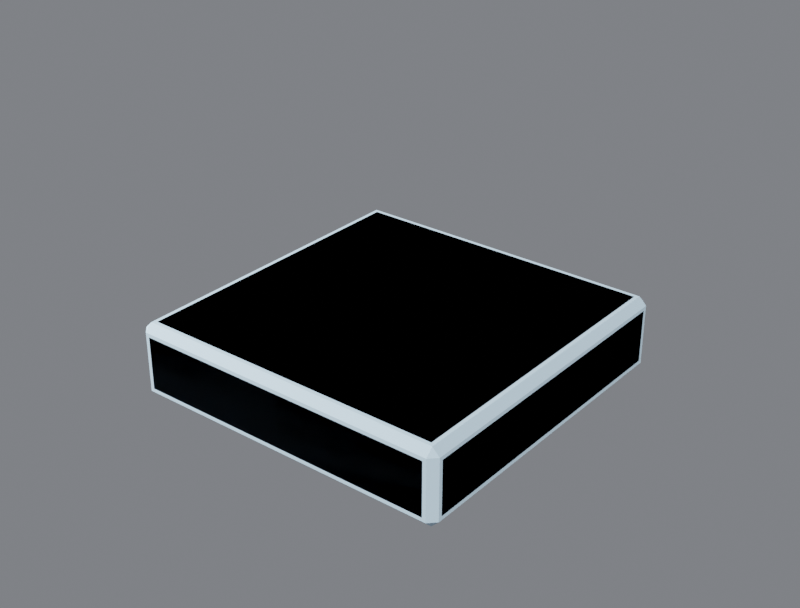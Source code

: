 # Source: R4B_Plate2x2.blend  (saved by Blender 5.3.31; exported with 4.5.12 LTS)
import bpy
from mathutils import Matrix  # noqa: F401  (used for matrix-valued properties, if any)

bpy.ops.wm.read_factory_settings(use_empty=True)
scene = bpy.context.scene
scene.name = 'Scene'

# ---- collections
col_r4b_plate2x2 = bpy.data.collections.new('R4B_Plate2x2'); scene.collection.children.link(col_r4b_plate2x2)
col_r4b_plate2x2_lod1 = bpy.data.collections.new('R4B_Plate2x2_LOD1'); scene.collection.children.link(col_r4b_plate2x2_lod1)

# ---- materials (node trees are filled in below, after node groups)
mat_r4p_base = bpy.data.materials.new('R4P_Base')
mat_r4p_base.diffuse_color = (0.55, 0.75, 0.9, 1.0)
mat_r4p_base.roughness = 0.85

# ---- material node trees
mat_r4p_base.use_nodes = True; mat_r4p_base.node_tree.nodes.clear()
_N = mat_r4p_base.node_tree.nodes; _L = mat_r4p_base.node_tree.links
n0 = _N.new('ShaderNodeBsdfPrincipled'); n0.name = 'Principled BSDF'; n0.location = (-200, 100)
n0.inputs[0].default_value = (0.55, 0.75, 0.9, 1.0)
n0.inputs[2].default_value = 0.85
n0.inputs[10].default_value = 0.005
n1 = _N.new('ShaderNodeOutputMaterial'); n1.name = 'Material Output'; n1.location = (200, 100)
_L.new(n0.outputs[0], n1.inputs[0])
n1.is_active_output = True

# ---- world
world_w = bpy.data.worlds.new('W'); scene.world = world_w
world_w.use_nodes = True; world_w.node_tree.nodes.clear()
_N = world_w.node_tree.nodes; _L = world_w.node_tree.links
n0 = _N.new('ShaderNodeBackground'); n0.name = 'Background'; n0.location = (-200, 100)
n0.inputs[0].default_value = (0.2, 0.21, 0.23, 1.0)
n0.inputs[1].default_value = 0.9
n1 = _N.new('ShaderNodeOutputWorld'); n1.name = 'World Output'; n1.location = (200, 100)
_L.new(n0.outputs[0], n1.inputs[0])
n1.is_active_output = True

# ---- cameras
cam_cam = bpy.data.cameras.new('Cam')
cam_cam.lens = 60.0

# ---- lights
light_key = bpy.data.lights.new('Key', 'SUN')
light_key.energy = 3.2
light_fill = bpy.data.lights.new('Fill', 'AREA')
light_fill.energy = 220.0
light_fill.size = 2.5
light_rim = bpy.data.lights.new('Rim', 'AREA')
light_rim.energy = 260.0
light_rim.size = 2.5

# ---- meshes
me_r4b_plate2x2 = bpy.data.meshes.new('R4B_Plate2x2')
me_r4b_plate2x2.from_pydata([(-0.26, -0.774, -0.224), (-0.224, -0.81, -0.224), (-0.224, -0.774, -0.26), (0.774, -0.81, -0.224), (0.774, -0.774, -0.26), (0.81, -0.774, -0.224), (0.81, 0.224, -0.224), (0.774, 0.224, -0.26), (0.774, 0.26, -0.224), (-0.224, 0.26, -0.224), (-0.224, 0.224, -0.26), (-0.26, 0.224, -0.224), (-0.26, -0.774, -0.051), (-0.224, -0.81, -0.051), (-0.224, -0.774, -0.015), (0.774, -0.81, -0.051), (0.774, -0.774, -0.015), (0.81, -0.774, -0.051), (0.81, 0.224, -0.051), (0.774, 0.224, -0.015), (0.774, 0.26, -0.051), (-0.224, 0.26, -0.051), (-0.224, 0.224, -0.015), (-0.26, 0.224, -0.051)], [], [(2, 1, 0), (2, 4, 3, 1), (4, 5, 3), (4, 7, 6, 5), (7, 8, 6), (7, 10, 9, 8), (10, 11, 9), (10, 2, 0, 11), (12, 13, 14), (13, 15, 16, 14), (15, 17, 16), (17, 18, 19, 16), (18, 20, 19), (20, 21, 22, 19), (21, 23, 22), (23, 12, 14, 22), (1, 3, 15, 13), (5, 6, 18, 17), (8, 9, 21, 20), (11, 0, 12, 23), (0, 1, 13, 12), (3, 5, 17, 15), (6, 8, 20, 18), (9, 11, 23, 21), (10, 7, 4, 2), (14, 16, 19, 22)])
me_r4b_plate2x2.polygons.foreach_set('use_smooth', [True] * 26)
_k = set([(0, 1), (0, 2), (0, 11), (0, 12), (1, 2), (1, 3), (1, 13), (2, 4), (2, 10), (3, 4), (3, 5), (3, 15), (4, 5), (4, 7), (5, 6), (5, 17), (6, 7), (6, 8), (6, 18), (7, 8), (7, 10), (8, 9), (8, 20), (9, 10), (9, 11), (9, 21), (10, 11), (11, 23), (12, 13), (12, 14), (12, 23), (13, 14), (13, 15), (14, 16), (14, 22), (15, 16), (15, 17), (16, 17), (16, 19), (17, 18), (18, 19), (18, 20), (19, 20), (19, 22), (20, 21), (21, 22), (21, 23), (22, 23)])
me_r4b_plate2x2.attributes.new('sharp_edge', 'BOOLEAN', 'EDGE').data.foreach_set('value', [ (min(e.vertices), max(e.vertices)) in _k for e in me_r4b_plate2x2.edges])
_uv = me_r4b_plate2x2.uv_layers.new(name='UVMap')
_uv.uv.foreach_set('vector', [0.06923, -0.9885, 0.06923, -1.058, 0.0, -0.9885, 0.06923, 0.0, 1.988, 0.0, 1.988, 0.06923, 0.06923, 0.06923, 1.988, -0.9885, 2.058, -0.9885, 1.988, -1.058, -0.9885, 0.0, 0.9308, 0.0, 0.9308, 0.06923, -0.9885, 0.06923, 1.988, 0.9308, 1.988, 1.0, 2.058, 0.9308, 1.988, 0.0, 0.06923, 0.0, 0.06923, 0.06923, 1.988, 0.06923, 0.06923, 0.9308, 0.0, 0.9308, 0.06923, 1.0, 0.9308, 0.0, -0.9885, 0.0, -0.9885, 0.06923, 0.9308, 0.06923, 0.0, -0.9885, 0.06923, -1.058, 0.06923, -0.9885, 0.06923, 0.4019, 1.988, 0.4019, 1.988, 0.4712, 0.06923, 0.4712, 1.988, -1.058, 2.058, -0.9885, 1.988, -0.9885, -0.9885, 0.4019, 0.9308, 0.4019, 0.9308, 0.4712, -0.9885, 0.4712, 2.058, 0.9308, 1.988, 1.0, 1.988, 0.9308, 1.988, 0.4019, 0.06923, 0.4019, 0.06923, 0.4712, 1.988, 0.4712, 0.06923, 1.0, 0.0, 0.9308, 0.06923, 0.9308, 0.9308, 0.4019, -0.9885, 0.4019, -0.9885, 0.4712, 0.9308, 0.4712, 0.06923, 0.06923, 1.988, 0.06923, 1.988, 0.4019, 0.06923, 0.4019, -0.9885, 0.06923, 0.9308, 0.06923, 0.9308, 0.4019, -0.9885, 0.4019, 1.988, 0.06923, 0.06923, 0.06923, 0.06923, 0.4019, 1.988, 0.4019, 0.9308, 0.06923, -0.9885, 0.06923, -0.9885, 0.4019, 0.9308, 0.4019, -0.9885, 0.06923, -1.058, 0.06923, -1.058, 0.4019, -0.9885, 0.4019, -1.058, 0.06923, -0.9885, 0.06923, -0.9885, 0.4019, -1.058, 0.4019, 0.9308, 0.06923, 1.0, 0.06923, 1.0, 0.4019, 0.9308, 0.4019, 1.0, 0.06923, 0.9308, 0.06923, 0.9308, 0.4019, 1.0, 0.4019, 0.06923, 0.9308, 1.988, 0.9308, 1.988, -0.9885, 0.06923, -0.9885, 0.06923, -0.9885, 1.988, -0.9885, 1.988, 0.9308, 0.06923, 0.9308])
me_r4b_plate2x2.materials.append(mat_r4p_base)
me_r4b_plate2x2.update()
me_r4b_plate2x2.normals_split_custom_set([tuple(v) for v in zip(*[iter([-0.4083, -0.4083, -0.8165, -0.4083, -0.4083, -0.8165, -0.4083, -0.4083, -0.8165, 0.0, -0.7071, -0.7071, 0.0, -0.7071, -0.7071, 0.0, -0.7071, -0.7071, 0.0, -0.7071, -0.7071, 0.4083, -0.4083, -0.8165, 0.4083, -0.4083, -0.8165, 0.4083, -0.4083, -0.8165, 0.7071, 0.0, -0.7071, 0.7071, 0.0, -0.7071, 0.7071, 0.0, -0.7071, 0.7071, 0.0, -0.7071, 0.4083, 0.4083, -0.8165, 0.4083, 0.4083, -0.8165, 0.4083, 0.4083, -0.8165, 0.0, 0.7071, -0.7071, 0.0, 0.7071, -0.7071, 0.0, 0.7071, -0.7071, 0.0, 0.7071, -0.7071, -0.4083, 0.4083, -0.8165, -0.4083, 0.4083, -0.8165, -0.4083, 0.4083, -0.8165, -0.7071, 0.0, -0.7071, -0.7071, 0.0, -0.7071, -0.7071, 0.0, -0.7071, -0.7071, 0.0, -0.7071, -0.4083, -0.4083, 0.8165, -0.4083, -0.4083, 0.8165, -0.4083, -0.4083, 0.8165, 0.0, -0.7071, 0.7071, 0.0, -0.7071, 0.7071, 0.0, -0.7071, 0.7071, 0.0, -0.7071, 0.7071, 0.4083, -0.4083, 0.8165, 0.4083, -0.4083, 0.8165, 0.4083, -0.4083, 0.8165, 0.7071, 0.0, 0.7071, 0.7071, 0.0, 0.7071, 0.7071, 0.0, 0.7071, 0.7071, 0.0, 0.7071, 0.4083, 0.4083, 0.8165, 0.4083, 0.4083, 0.8165, 0.4083, 0.4083, 0.8165, 0.0, 0.7071, 0.7071, 0.0, 0.7071, 0.7071, 0.0, 0.7071, 0.7071, 0.0, 0.7071, 0.7071, -0.4083, 0.4083, 0.8165, -0.4083, 0.4083, 0.8165, -0.4083, 0.4083, 0.8165, -0.7071, 0.0, 0.7071, -0.7071, 0.0, 0.7071, -0.7071, 0.0, 0.7071, -0.7071, 0.0, 0.7071, 0.0, -1.0, 0.0, 0.0, -1.0, 0.0, 0.0, -1.0, 0.0, 0.0, -1.0, 0.0, 1.0, 0.0, 0.0, 1.0, 0.0, 0.0, 1.0, 0.0, 0.0, 1.0, 0.0, 0.0, 0.0, 1.0, 0.0, 0.0, 1.0, 0.0, 0.0, 1.0, 0.0, 0.0, 1.0, 0.0, -1.0, 0.0, 0.0, -1.0, 0.0, 0.0, -1.0, 0.0, 0.0, -1.0, 0.0, 0.0, -0.7071, -0.7071, 0.0, -0.7071, -0.7071, 0.0, -0.7071, -0.7071, 0.0, -0.7071, -0.7071, 0.0, 0.7071, -0.7071, 0.0, 0.7071, -0.7071, 0.0, 0.7071, -0.7071, 0.0, 0.7071, -0.7071, 0.0, 0.7071, 0.7071, 0.0, 0.7071, 0.7071, 0.0, 0.7071, 0.7071, 0.0, 0.7071, 0.7071, 0.0, -0.7071, 0.7071, 0.0, -0.7071, 0.7071, 0.0, -0.7071, 0.7071, 0.0, -0.7071, 0.7071, 0.0, 0.0, 0.0, -1.0, 0.0, 0.0, -1.0, 0.0, 0.0, -1.0, 0.0, 0.0, -1.0, 0.0, 0.0, 1.0, 0.0, 0.0, 1.0, 0.0, 0.0, 1.0, 0.0, 0.0, 1.0])] * 3)])
me_r4b_plate2x2_lod1 = bpy.data.meshes.new('R4B_Plate2x2_LOD1')
me_r4b_plate2x2_lod1.from_pydata([(-0.26, -0.786, -0.236), (-0.236, -0.81, -0.236), (-0.236, -0.786, -0.26), (0.786, -0.81, -0.236), (0.786, -0.786, -0.26), (0.81, -0.786, -0.236), (0.81, 0.236, -0.236), (0.786, 0.236, -0.26), (0.786, 0.26, -0.236), (-0.236, 0.26, -0.236), (-0.236, 0.236, -0.26), (-0.26, 0.236, -0.236), (-0.26, -0.786, -0.039), (-0.236, -0.81, -0.039), (-0.236, -0.786, -0.015), (0.786, -0.81, -0.039), (0.786, -0.786, -0.015), (0.81, -0.786, -0.039), (0.81, 0.236, -0.039), (0.786, 0.236, -0.015), (0.786, 0.26, -0.039), (-0.236, 0.26, -0.039), (-0.236, 0.236, -0.015), (-0.26, 0.236, -0.039)], [], [(2, 1, 0), (2, 4, 3, 1), (4, 5, 3), (4, 7, 6, 5), (7, 8, 6), (7, 10, 9, 8), (10, 11, 9), (10, 2, 0, 11), (12, 13, 14), (13, 15, 16, 14), (15, 17, 16), (17, 18, 19, 16), (18, 20, 19), (20, 21, 22, 19), (21, 23, 22), (23, 12, 14, 22), (1, 3, 15, 13), (5, 6, 18, 17), (8, 9, 21, 20), (11, 0, 12, 23), (0, 1, 13, 12), (3, 5, 17, 15), (6, 8, 20, 18), (9, 11, 23, 21), (10, 7, 4, 2), (14, 16, 19, 22)])
me_r4b_plate2x2_lod1.polygons.foreach_set('use_smooth', [True] * 26)
_k = set([(0, 1), (0, 2), (0, 11), (0, 12), (1, 2), (1, 3), (1, 13), (2, 4), (2, 10), (3, 4), (3, 5), (3, 15), (4, 5), (4, 7), (5, 6), (5, 17), (6, 7), (6, 8), (6, 18), (7, 8), (7, 10), (8, 9), (8, 20), (9, 10), (9, 11), (9, 21), (10, 11), (11, 23), (12, 13), (12, 14), (12, 23), (13, 14), (13, 15), (14, 16), (14, 22), (15, 16), (15, 17), (16, 17), (16, 19), (17, 18), (18, 19), (18, 20), (19, 20), (19, 22), (20, 21), (21, 22), (21, 23), (22, 23)])
me_r4b_plate2x2_lod1.attributes.new('sharp_edge', 'BOOLEAN', 'EDGE').data.foreach_set('value', [ (min(e.vertices), max(e.vertices)) in _k for e in me_r4b_plate2x2_lod1.edges])
_uv = me_r4b_plate2x2_lod1.uv_layers.new(name='UVMap')
_uv.uv.foreach_set('vector', [0.04615, -1.012, 0.04615, -1.058, 0.0, -1.012, 0.04615, 0.0, 2.012, 0.0, 2.012, 0.04615, 0.04615, 0.04615, 2.012, -1.012, 2.058, -1.012, 2.012, -1.058, -1.012, 0.0, 0.9538, 0.0, 0.9538, 0.04615, -1.012, 0.04615, 2.012, 0.9538, 2.012, 1.0, 2.058, 0.9538, 2.012, 0.0, 0.04615, 0.0, 0.04615, 0.04615, 2.012, 0.04615, 0.04615, 0.9538, 0.0, 0.9538, 0.04615, 1.0, 0.9538, 0.0, -1.012, 0.0, -1.012, 0.04615, 0.9538, 0.04615, 0.0, -1.012, 0.04615, -1.058, 0.04615, -1.012, 0.04615, 0.425, 2.012, 0.425, 2.012, 0.4712, 0.04615, 0.4712, 2.012, -1.058, 2.058, -1.012, 2.012, -1.012, -1.012, 0.425, 0.9538, 0.425, 0.9538, 0.4712, -1.012, 0.4712, 2.058, 0.9538, 2.012, 1.0, 2.012, 0.9538, 2.012, 0.425, 0.04615, 0.425, 0.04615, 0.4712, 2.012, 0.4712, 0.04615, 1.0, 0.0, 0.9538, 0.04615, 0.9538, 0.9538, 0.425, -1.012, 0.425, -1.012, 0.4712, 0.9538, 0.4712, 0.04615, 0.04615, 2.012, 0.04615, 2.012, 0.425, 0.04615, 0.425, -1.012, 0.04615, 0.9538, 0.04615, 0.9538, 0.425, -1.012, 0.425, 2.012, 0.04615, 0.04615, 0.04615, 0.04615, 0.425, 2.012, 0.425, 0.9538, 0.04615, -1.012, 0.04615, -1.012, 0.425, 0.9538, 0.425, -1.012, 0.04615, -1.058, 0.04615, -1.058, 0.425, -1.012, 0.425, -1.058, 0.04615, -1.012, 0.04615, -1.012, 0.425, -1.058, 0.425, 0.9538, 0.04615, 1.0, 0.04615, 1.0, 0.425, 0.9538, 0.425, 1.0, 0.04615, 0.9538, 0.04615, 0.9538, 0.425, 1.0, 0.425, 0.04615, 0.9538, 2.012, 0.9538, 2.012, -1.012, 0.04615, -1.012, 0.04615, -1.012, 2.012, -1.012, 2.012, 0.9538, 0.04615, 0.9538])
me_r4b_plate2x2_lod1.materials.append(mat_r4p_base)
me_r4b_plate2x2_lod1.update()
me_r4b_plate2x2_lod1.normals_split_custom_set([tuple(v) for v in zip(*[iter([-0.4083, -0.4083, -0.8165, -0.4083, -0.4083, -0.8165, -0.4083, -0.4083, -0.8165, 0.0, -0.7071, -0.7071, 0.0, -0.7071, -0.7071, 0.0, -0.7071, -0.7071, 0.0, -0.7071, -0.7071, 0.4083, -0.4083, -0.8165, 0.4083, -0.4083, -0.8165, 0.4083, -0.4083, -0.8165, 0.7071, 0.0, -0.7071, 0.7071, 0.0, -0.7071, 0.7071, 0.0, -0.7071, 0.7071, 0.0, -0.7071, 0.4083, 0.4083, -0.8165, 0.4083, 0.4083, -0.8165, 0.4083, 0.4083, -0.8165, 0.0, 0.7071, -0.7071, 0.0, 0.7071, -0.7071, 0.0, 0.7071, -0.7071, 0.0, 0.7071, -0.7071, -0.4083, 0.4083, -0.8165, -0.4083, 0.4083, -0.8165, -0.4083, 0.4083, -0.8165, -0.7071, 0.0, -0.7071, -0.7071, 0.0, -0.7071, -0.7071, 0.0, -0.7071, -0.7071, 0.0, -0.7071, -0.4083, -0.4083, 0.8165, -0.4083, -0.4083, 0.8165, -0.4083, -0.4083, 0.8165, 0.0, -0.7071, 0.7071, 0.0, -0.7071, 0.7071, 0.0, -0.7071, 0.7071, 0.0, -0.7071, 0.7071, 0.4083, -0.4083, 0.8165, 0.4083, -0.4083, 0.8165, 0.4083, -0.4083, 0.8165, 0.7071, 0.0, 0.7071, 0.7071, 0.0, 0.7071, 0.7071, 0.0, 0.7071, 0.7071, 0.0, 0.7071, 0.4083, 0.4083, 0.8165, 0.4083, 0.4083, 0.8165, 0.4083, 0.4083, 0.8165, 0.0, 0.7071, 0.7071, 0.0, 0.7071, 0.7071, 0.0, 0.7071, 0.7071, 0.0, 0.7071, 0.7071, -0.4083, 0.4083, 0.8165, -0.4083, 0.4083, 0.8165, -0.4083, 0.4083, 0.8165, -0.7071, 0.0, 0.7071, -0.7071, 0.0, 0.7071, -0.7071, 0.0, 0.7071, -0.7071, 0.0, 0.7071, 0.0, -1.0, 0.0, 0.0, -1.0, 0.0, 0.0, -1.0, 0.0, 0.0, -1.0, 0.0, 1.0, 0.0, 0.0, 1.0, 0.0, 0.0, 1.0, 0.0, 0.0, 1.0, 0.0, 0.0, 0.0, 1.0, 0.0, 0.0, 1.0, 0.0, 0.0, 1.0, 0.0, 0.0, 1.0, 0.0, -1.0, 0.0, 0.0, -1.0, 0.0, 0.0, -1.0, 0.0, 0.0, -1.0, 0.0, 0.0, -0.7071, -0.7071, 0.0, -0.7071, -0.7071, 0.0, -0.7071, -0.7071, 0.0, -0.7071, -0.7071, 0.0, 0.7071, -0.7071, 0.0, 0.7071, -0.7071, 0.0, 0.7071, -0.7071, 0.0, 0.7071, -0.7071, 0.0, 0.7071, 0.7071, 0.0, 0.7071, 0.7071, 0.0, 0.7071, 0.7071, 0.0, 0.7071, 0.7071, 0.0, -0.7071, 0.7071, 0.0, -0.7071, 0.7071, 0.0, -0.7071, 0.7071, 0.0, -0.7071, 0.7071, 0.0, 0.0, 0.0, -1.0, 0.0, 0.0, -1.0, 0.0, 0.0, -1.0, 0.0, 0.0, -1.0, 0.0, 0.0, 1.0, 0.0, 0.0, 1.0, 0.0, 0.0, 1.0, 0.0, 0.0, 1.0])] * 3)])

# ---- objects
ob_key = bpy.data.objects.new('Key', light_key)
ob_fill = bpy.data.objects.new('Fill', light_fill)
ob_rim = bpy.data.objects.new('Rim', light_rim)
ob_cam = bpy.data.objects.new('Cam', cam_cam)
ob_r4b_plate2x2_root = bpy.data.objects.new('R4B_Plate2x2_ROOT', None)
ob_r4b_plate2x2 = bpy.data.objects.new('R4B_Plate2x2', me_r4b_plate2x2)
ob_port_down_0_10 = bpy.data.objects.new('Port_down_0-10', None)
ob_port_down_000 = bpy.data.objects.new('Port_down_000', None)
ob_port_down_1_10 = bpy.data.objects.new('Port_down_1-10', None)
ob_port_down_100 = bpy.data.objects.new('Port_down_100', None)
ob_socket_mount = bpy.data.objects.new('Socket_Mount', None)
ob_r4b_plate2x2_lod1 = bpy.data.objects.new('R4B_Plate2x2_LOD1', me_r4b_plate2x2_lod1)

# ---- transforms, parenting, visibility, modifiers, constraints
ob_key.location = (2.0, -2.0, 3.0)
ob_key.rotation_euler = (0.8727, 0.0, 0.6109)
ob_fill.location = (-3.0, -1.5, 1.5)
ob_fill.rotation_euler = (1.222, 0.0, -1.134)
ob_rim.location = (0.5, 3.5, 2.2)
ob_rim.rotation_euler = (-1.047, 0.0, 3.142)
ob_cam.location = (2.436, -2.976, 1.837)
ob_cam.rotation_euler = (1.083, 4.236e-09, 0.6747)
ob_r4b_plate2x2_root.location = (0.0, 0.0, 0.0)
ob_r4b_plate2x2_root.empty_display_size = 0.1
ob_r4b_plate2x2.parent = ob_r4b_plate2x2_root
ob_r4b_plate2x2.location = (0.0, 0.0, 0.0)
ob_r4b_plate2x2.rotation_mode = 'QUATERNION'
ob_r4b_plate2x2.rotation_quaternion = (1.0, 0.0, 0.0, 0.0)
ob_port_down_0_10.parent = ob_r4b_plate2x2_root
ob_port_down_0_10.location = (0.0, -0.55, -0.26)
ob_port_down_0_10.rotation_euler = (-0.0, -3.142, -0.0)
ob_port_down_0_10.empty_display_type = 'SINGLE_ARROW'
ob_port_down_0_10.empty_display_size = 0.06
ob_port_down_000.parent = ob_r4b_plate2x2_root
ob_port_down_000.location = (0.0, 0.0, -0.26)
ob_port_down_000.rotation_euler = (-0.0, -3.142, -0.0)
ob_port_down_000.empty_display_type = 'SINGLE_ARROW'
ob_port_down_000.empty_display_size = 0.06
ob_port_down_1_10.parent = ob_r4b_plate2x2_root
ob_port_down_1_10.location = (0.55, -0.55, -0.26)
ob_port_down_1_10.rotation_euler = (-0.0, -3.142, -0.0)
ob_port_down_1_10.empty_display_type = 'SINGLE_ARROW'
ob_port_down_1_10.empty_display_size = 0.06
ob_port_down_100.parent = ob_r4b_plate2x2_root
ob_port_down_100.location = (0.55, 0.0, -0.26)
ob_port_down_100.rotation_euler = (-0.0, -3.142, -0.0)
ob_port_down_100.empty_display_type = 'SINGLE_ARROW'
ob_port_down_100.empty_display_size = 0.06
ob_socket_mount.parent = ob_r4b_plate2x2_root
ob_socket_mount.location = (0.0, 0.0, -0.26)
ob_socket_mount.rotation_euler = (-3.142, 0.0, 0.0)
ob_socket_mount.empty_display_type = 'SINGLE_ARROW'
ob_socket_mount.empty_display_size = 0.06
ob_r4b_plate2x2_lod1.parent = ob_r4b_plate2x2_root
ob_r4b_plate2x2_lod1.location = (0.0, 0.0, 0.0)

# ---- collection membership
scene.collection.objects.link(ob_key)
scene.collection.objects.link(ob_fill)
scene.collection.objects.link(ob_rim)
scene.collection.objects.link(ob_cam)
col_r4b_plate2x2.objects.link(ob_r4b_plate2x2_root)
col_r4b_plate2x2.objects.link(ob_r4b_plate2x2)
col_r4b_plate2x2.objects.link(ob_port_down_0_10)
col_r4b_plate2x2.objects.link(ob_port_down_000)
col_r4b_plate2x2.objects.link(ob_port_down_1_10)
col_r4b_plate2x2.objects.link(ob_port_down_100)
col_r4b_plate2x2.objects.link(ob_socket_mount)
col_r4b_plate2x2_lod1.objects.link(ob_r4b_plate2x2_lod1)

# ---- scene / render settings (as saved in the file)
scene.camera = ob_cam
scene.frame_start = 1; scene.frame_end = 91; scene.frame_set(1)
scene.render.engine = 'BLENDER_EEVEE_NEXT'
scene.render.image_settings.file_format = 'JPEG'
scene.render.image_settings.color_mode = 'RGB'
scene.render.image_settings.quality = 88
scene.render.resolution_x = 800
scene.render.resolution_y = 608
scene.render.bake_bias = 0.0
scene.render.bake_samples = 0
scene.render.compositor_device = 'GPU'
scene.eevee.use_volume_custom_range = False
scene.eevee.fast_gi_thickness_near = 0.1
scene.eevee.fast_gi_thickness_far = 0.0
scene.eevee.ray_tracing_options.screen_trace_thickness = 0.1
scene.view_settings.view_transform = 'Filmic'
bpy.context.view_layer.update()
